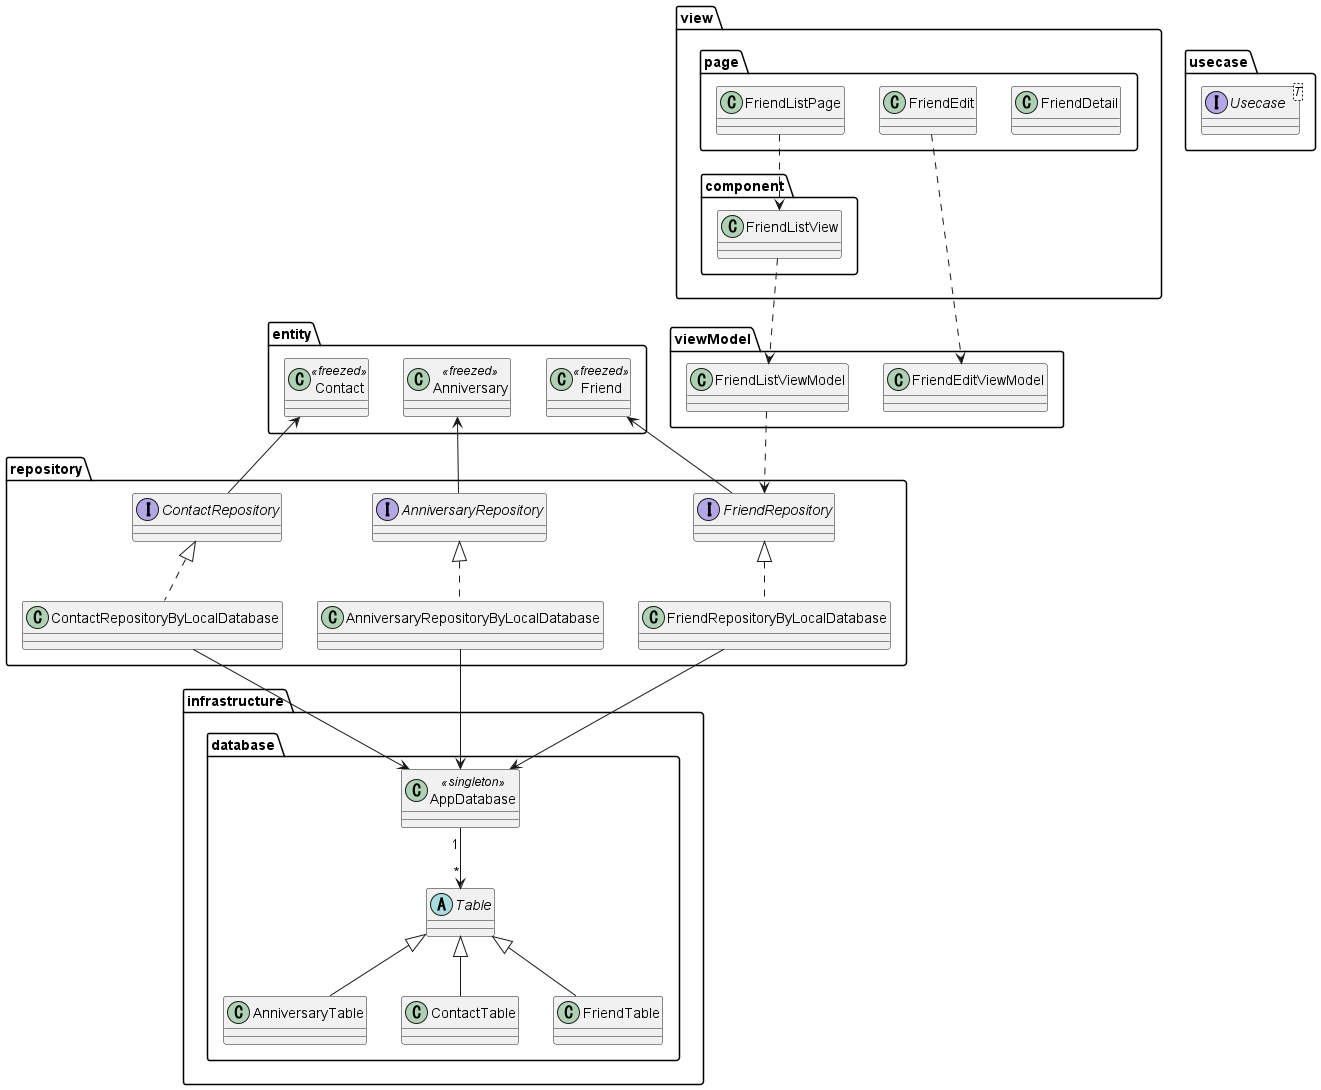

The diagram above was rendered by PlantUML. Its source (embedded in the PNG):
@startuml

package view {
    package component {
        class FriendListView 
    }

    package page {
        class FriendDetail
        class FriendEdit
        class FriendListPage
    }
}

package viewModel {
    class FriendListViewModel
    class FriendEditViewModel
}

package usecase {
    interface Usecase<T>
}


package repository {
    interface AnniversaryRepository
    interface ContactRepository
    interface FriendRepository
    class AnniversaryRepositoryByLocalDatabase
    class ContactRepositoryByLocalDatabase
    class FriendRepositoryByLocalDatabase
}

package entity {
    class Anniversary<<freezed>>
    class Contact<<freezed>>
    class Friend<<freezed>>
}

package infrastructure {
    package database {
        class AnniversaryTable
        class AppDatabase<<singleton>>
        class ContactTable
        class FriendTable
        abstract Table
    }
}

FriendListView ..> FriendListViewModel

FriendListPage ..> FriendListView
FriendEdit ..> FriendEditViewModel

FriendListViewModel ..> FriendRepository

Anniversary <-- AnniversaryRepository
Contact <-- ContactRepository
Friend <-- FriendRepository

AnniversaryRepository <|.. AnniversaryRepositoryByLocalDatabase
ContactRepository <|.. ContactRepositoryByLocalDatabase
FriendRepository <|.. FriendRepositoryByLocalDatabase

AnniversaryRepositoryByLocalDatabase --> AppDatabase
ContactRepositoryByLocalDatabase --> AppDatabase
FriendRepositoryByLocalDatabase --> AppDatabase

Table <|-- AnniversaryTable
Table <|-- ContactTable
Table <|-- FriendTable
AppDatabase "1" --> "*" Table

@enduml